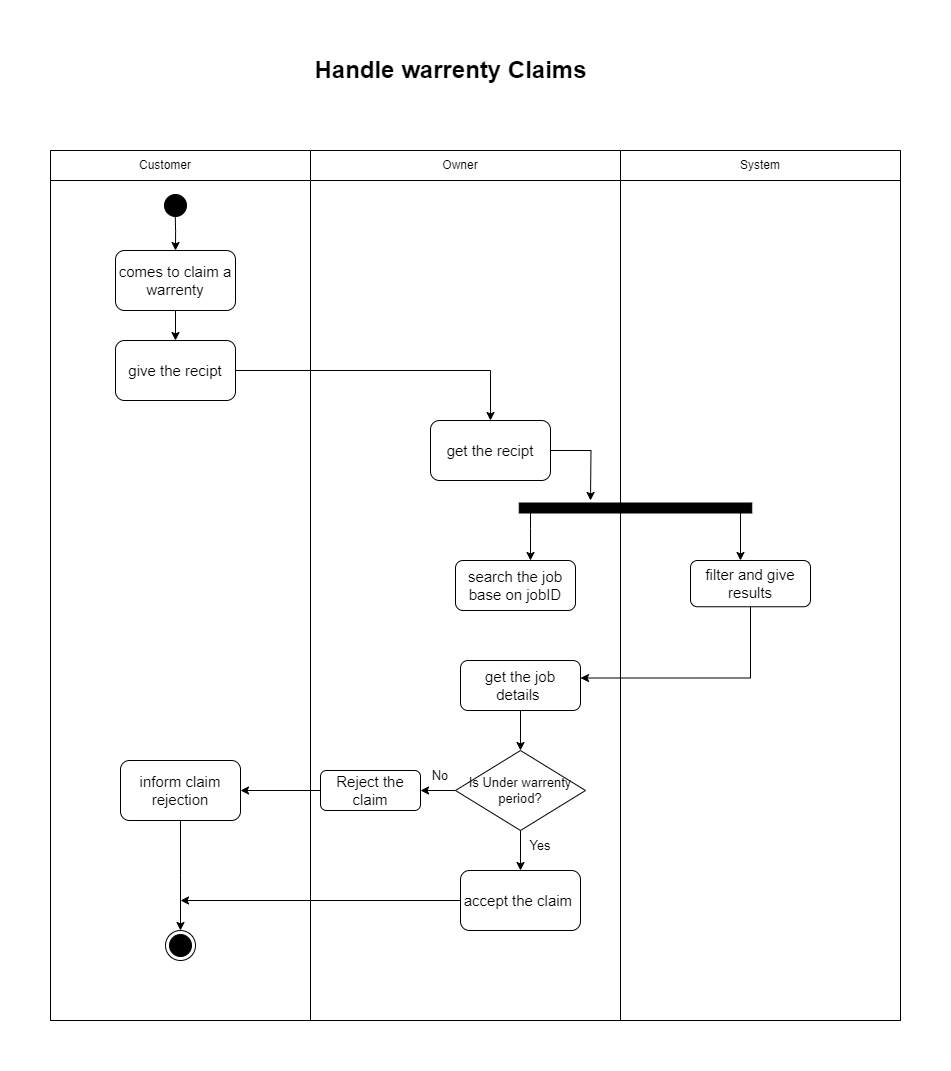

The diagram above was exported from draw.io. Its source (the exported page's mxGraphModel, read from the mxfile embedded in the PNG):
<mxGraphModel dx="1036" dy="606" grid="1" gridSize="10" guides="1" tooltips="1" connect="1" arrows="1" fold="1" page="1" pageScale="1" pageWidth="2336" pageHeight="1654" math="0" shadow="0">
  <root>
    <mxCell id="WIyWlLk6GJQsqaUBKTNV-0" />
    <mxCell id="WIyWlLk6GJQsqaUBKTNV-1" parent="WIyWlLk6GJQsqaUBKTNV-0" />
    <mxCell id="vifYI6iPifkTmy_7FJfX-0" value="" style="swimlane;childLayout=stackLayout;resizeParent=1;resizeParentMax=0;startSize=0;html=1;" parent="WIyWlLk6GJQsqaUBKTNV-1" vertex="1">
      <mxGeometry x="710.0000000000005" y="150" width="850" height="870" as="geometry" />
    </mxCell>
    <mxCell id="vifYI6iPifkTmy_7FJfX-1" value="Lane 1" style="swimlane;startSize=30;html=1;fontSize=13;" parent="vifYI6iPifkTmy_7FJfX-0" vertex="1">
      <mxGeometry width="570" height="870" as="geometry" />
    </mxCell>
    <mxCell id="vifYI6iPifkTmy_7FJfX-4" value="" style="ellipse;html=1;shape=startState;fillColor=#000000;strokeColor=#000000;" parent="vifYI6iPifkTmy_7FJfX-1" vertex="1">
      <mxGeometry x="109.99999999999955" y="40" width="30" height="30" as="geometry" />
    </mxCell>
    <mxCell id="vifYI6iPifkTmy_7FJfX-8" value="" style="edgeStyle=orthogonalEdgeStyle;rounded=0;orthogonalLoop=1;jettySize=auto;html=1;" parent="vifYI6iPifkTmy_7FJfX-1" source="vifYI6iPifkTmy_7FJfX-6" target="vifYI6iPifkTmy_7FJfX-7" edge="1">
      <mxGeometry relative="1" as="geometry" />
    </mxCell>
    <mxCell id="vifYI6iPifkTmy_7FJfX-6" value="comes to claim a warrenty" style="rounded=1;whiteSpace=wrap;html=1;fontSize=15;" parent="vifYI6iPifkTmy_7FJfX-1" vertex="1">
      <mxGeometry x="64.99999999999955" y="100" width="120" height="60" as="geometry" />
    </mxCell>
    <mxCell id="vifYI6iPifkTmy_7FJfX-7" value="give the recipt" style="rounded=1;whiteSpace=wrap;html=1;fontSize=15;" parent="vifYI6iPifkTmy_7FJfX-1" vertex="1">
      <mxGeometry x="64.99999999999955" y="190" width="120" height="60" as="geometry" />
    </mxCell>
    <mxCell id="vifYI6iPifkTmy_7FJfX-32" value="" style="edgeStyle=orthogonalEdgeStyle;rounded=0;orthogonalLoop=1;jettySize=auto;html=1;" parent="vifYI6iPifkTmy_7FJfX-1" source="vifYI6iPifkTmy_7FJfX-29" edge="1">
      <mxGeometry relative="1" as="geometry">
        <mxPoint x="130" y="780" as="targetPoint" />
      </mxGeometry>
    </mxCell>
    <mxCell id="vifYI6iPifkTmy_7FJfX-29" value="inform claim rejection" style="rounded=1;whiteSpace=wrap;html=1;fontSize=15;" parent="vifYI6iPifkTmy_7FJfX-1" vertex="1">
      <mxGeometry x="70" y="610" width="120" height="60" as="geometry" />
    </mxCell>
    <mxCell id="vifYI6iPifkTmy_7FJfX-33" value="" style="ellipse;html=1;shape=endState;fillColor=#000000;strokeColor=#000000;" parent="vifYI6iPifkTmy_7FJfX-1" vertex="1">
      <mxGeometry x="114.99999999999955" y="780" width="30" height="30" as="geometry" />
    </mxCell>
    <mxCell id="vifYI6iPifkTmy_7FJfX-2" value="" style="swimlane;startSize=30;html=1;" parent="vifYI6iPifkTmy_7FJfX-1" vertex="1">
      <mxGeometry x="260" width="310" height="870" as="geometry" />
    </mxCell>
    <mxCell id="vifYI6iPifkTmy_7FJfX-12" value="" style="edgeStyle=orthogonalEdgeStyle;rounded=0;orthogonalLoop=1;jettySize=auto;html=1;" parent="vifYI6iPifkTmy_7FJfX-2" source="vifYI6iPifkTmy_7FJfX-9" edge="1">
      <mxGeometry relative="1" as="geometry">
        <mxPoint x="279.99999999999955" y="350" as="targetPoint" />
      </mxGeometry>
    </mxCell>
    <mxCell id="vifYI6iPifkTmy_7FJfX-9" value="get the recipt" style="whiteSpace=wrap;html=1;rounded=1;fontSize=15;" parent="vifYI6iPifkTmy_7FJfX-2" vertex="1">
      <mxGeometry x="119.99999999999955" y="270" width="120" height="60" as="geometry" />
    </mxCell>
    <mxCell id="vifYI6iPifkTmy_7FJfX-11" value="search the job base on jobID" style="whiteSpace=wrap;html=1;rounded=1;fontSize=15;" parent="vifYI6iPifkTmy_7FJfX-2" vertex="1">
      <mxGeometry x="145" y="410" width="120" height="50" as="geometry" />
    </mxCell>
    <mxCell id="vifYI6iPifkTmy_7FJfX-26" value="" style="edgeStyle=orthogonalEdgeStyle;rounded=0;orthogonalLoop=1;jettySize=auto;html=1;" parent="vifYI6iPifkTmy_7FJfX-2" source="vifYI6iPifkTmy_7FJfX-19" target="vifYI6iPifkTmy_7FJfX-25" edge="1">
      <mxGeometry relative="1" as="geometry" />
    </mxCell>
    <mxCell id="vifYI6iPifkTmy_7FJfX-19" value="get the job details&amp;nbsp;" style="rounded=1;whiteSpace=wrap;html=1;fontSize=15;" parent="vifYI6iPifkTmy_7FJfX-2" vertex="1">
      <mxGeometry x="150" y="510.01" width="120" height="50" as="geometry" />
    </mxCell>
    <mxCell id="vifYI6iPifkTmy_7FJfX-28" value="" style="edgeStyle=orthogonalEdgeStyle;rounded=0;orthogonalLoop=1;jettySize=auto;html=1;" parent="vifYI6iPifkTmy_7FJfX-2" source="vifYI6iPifkTmy_7FJfX-25" target="vifYI6iPifkTmy_7FJfX-27" edge="1">
      <mxGeometry relative="1" as="geometry" />
    </mxCell>
    <mxCell id="vifYI6iPifkTmy_7FJfX-40" value="" style="edgeStyle=orthogonalEdgeStyle;rounded=0;orthogonalLoop=1;jettySize=auto;html=1;" parent="vifYI6iPifkTmy_7FJfX-2" source="vifYI6iPifkTmy_7FJfX-25" target="vifYI6iPifkTmy_7FJfX-39" edge="1">
      <mxGeometry relative="1" as="geometry" />
    </mxCell>
    <mxCell id="vifYI6iPifkTmy_7FJfX-25" value="Is Under warrenty period?" style="rhombus;whiteSpace=wrap;html=1;fontSize=13;" parent="vifYI6iPifkTmy_7FJfX-2" vertex="1">
      <mxGeometry x="145" y="600" width="130" height="80" as="geometry" />
    </mxCell>
    <mxCell id="vifYI6iPifkTmy_7FJfX-42" value="" style="edgeStyle=orthogonalEdgeStyle;rounded=0;orthogonalLoop=1;jettySize=auto;html=1;" parent="vifYI6iPifkTmy_7FJfX-2" source="vifYI6iPifkTmy_7FJfX-27" edge="1">
      <mxGeometry relative="1" as="geometry">
        <mxPoint x="-130.00000000000045" y="750" as="targetPoint" />
      </mxGeometry>
    </mxCell>
    <mxCell id="vifYI6iPifkTmy_7FJfX-27" value="accept the claim&amp;nbsp;" style="rounded=1;whiteSpace=wrap;html=1;fontSize=15;" parent="vifYI6iPifkTmy_7FJfX-2" vertex="1">
      <mxGeometry x="150" y="720" width="120" height="60" as="geometry" />
    </mxCell>
    <mxCell id="vifYI6iPifkTmy_7FJfX-35" value="Yes" style="text;html=1;strokeColor=none;fillColor=none;align=center;verticalAlign=middle;whiteSpace=wrap;rounded=0;fontSize=13;" parent="vifYI6iPifkTmy_7FJfX-2" vertex="1">
      <mxGeometry x="199.99999999999955" y="680" width="60" height="30" as="geometry" />
    </mxCell>
    <mxCell id="vifYI6iPifkTmy_7FJfX-39" value="Reject the claim" style="rounded=1;whiteSpace=wrap;html=1;fontSize=15;" parent="vifYI6iPifkTmy_7FJfX-2" vertex="1">
      <mxGeometry x="10" y="620" width="100" height="40" as="geometry" />
    </mxCell>
    <mxCell id="vifYI6iPifkTmy_7FJfX-44" value="No" style="text;html=1;strokeColor=none;fillColor=none;align=center;verticalAlign=middle;whiteSpace=wrap;rounded=0;fontSize=13;" parent="vifYI6iPifkTmy_7FJfX-2" vertex="1">
      <mxGeometry x="99.99999999999955" y="610" width="60" height="30" as="geometry" />
    </mxCell>
    <mxCell id="vifYI6iPifkTmy_7FJfX-50" value="Owner" style="text;html=1;strokeColor=none;fillColor=none;align=center;verticalAlign=middle;whiteSpace=wrap;rounded=0;" parent="vifYI6iPifkTmy_7FJfX-2" vertex="1">
      <mxGeometry x="119.99999999999955" width="60" height="30" as="geometry" />
    </mxCell>
    <mxCell id="vifYI6iPifkTmy_7FJfX-10" value="" style="edgeStyle=orthogonalEdgeStyle;rounded=0;orthogonalLoop=1;jettySize=auto;html=1;" parent="vifYI6iPifkTmy_7FJfX-1" source="vifYI6iPifkTmy_7FJfX-7" target="vifYI6iPifkTmy_7FJfX-9" edge="1">
      <mxGeometry relative="1" as="geometry" />
    </mxCell>
    <mxCell id="vifYI6iPifkTmy_7FJfX-43" value="" style="edgeStyle=orthogonalEdgeStyle;rounded=0;orthogonalLoop=1;jettySize=auto;html=1;" parent="vifYI6iPifkTmy_7FJfX-1" source="vifYI6iPifkTmy_7FJfX-39" target="vifYI6iPifkTmy_7FJfX-29" edge="1">
      <mxGeometry relative="1" as="geometry" />
    </mxCell>
    <mxCell id="vifYI6iPifkTmy_7FJfX-46" value="" style="edgeStyle=orthogonalEdgeStyle;rounded=0;orthogonalLoop=1;jettySize=auto;html=1;entryX=0.5;entryY=0;entryDx=0;entryDy=0;" parent="vifYI6iPifkTmy_7FJfX-1" target="vifYI6iPifkTmy_7FJfX-6" edge="1">
      <mxGeometry relative="1" as="geometry">
        <mxPoint x="124.63999999999999" y="60" as="sourcePoint" />
        <mxPoint x="124.63999999999953" y="80" as="targetPoint" />
        <Array as="points" />
      </mxGeometry>
    </mxCell>
    <mxCell id="vifYI6iPifkTmy_7FJfX-48" value="Customer" style="text;html=1;strokeColor=none;fillColor=none;align=center;verticalAlign=middle;whiteSpace=wrap;rounded=0;" parent="vifYI6iPifkTmy_7FJfX-1" vertex="1">
      <mxGeometry x="84.99999999999955" width="60" height="30" as="geometry" />
    </mxCell>
    <mxCell id="vifYI6iPifkTmy_7FJfX-3" value="" style="swimlane;startSize=30;html=1;" parent="vifYI6iPifkTmy_7FJfX-0" vertex="1">
      <mxGeometry x="570" width="280" height="870" as="geometry" />
    </mxCell>
    <mxCell id="vifYI6iPifkTmy_7FJfX-13" value="filter and give results" style="whiteSpace=wrap;html=1;rounded=1;fontSize=15;" parent="vifYI6iPifkTmy_7FJfX-3" vertex="1">
      <mxGeometry x="70" y="410" width="120" height="46.25" as="geometry" />
    </mxCell>
    <mxCell id="vifYI6iPifkTmy_7FJfX-17" value="" style="edgeStyle=orthogonalEdgeStyle;rounded=0;orthogonalLoop=1;jettySize=auto;html=1;curved=0;" parent="vifYI6iPifkTmy_7FJfX-3" source="vifYI6iPifkTmy_7FJfX-16" target="vifYI6iPifkTmy_7FJfX-13" edge="1">
      <mxGeometry relative="1" as="geometry">
        <Array as="points">
          <mxPoint x="120" y="358" />
        </Array>
      </mxGeometry>
    </mxCell>
    <mxCell id="vifYI6iPifkTmy_7FJfX-16" value="" style="html=1;points=[[0,0,0,0,5],[0,1,0,0,-5],[1,0,0,0,5],[1,1,0,0,-5]];perimeter=orthogonalPerimeter;outlineConnect=0;targetShapes=umlLifeline;portConstraint=eastwest;newEdgeStyle={&quot;curved&quot;:0,&quot;rounded&quot;:0};rotation=-90;fillColor=#000000;" parent="vifYI6iPifkTmy_7FJfX-3" vertex="1">
      <mxGeometry x="10" y="241.25" width="10" height="232.5" as="geometry" />
    </mxCell>
    <mxCell id="vifYI6iPifkTmy_7FJfX-49" value="System" style="text;html=1;strokeColor=none;fillColor=none;align=center;verticalAlign=middle;whiteSpace=wrap;rounded=0;" parent="vifYI6iPifkTmy_7FJfX-3" vertex="1">
      <mxGeometry x="109.99999999999955" width="60" height="30" as="geometry" />
    </mxCell>
    <mxCell id="vifYI6iPifkTmy_7FJfX-20" value="" style="edgeStyle=orthogonalEdgeStyle;rounded=0;orthogonalLoop=1;jettySize=auto;html=1;exitX=0.5;exitY=1;exitDx=0;exitDy=0;" parent="vifYI6iPifkTmy_7FJfX-3" source="vifYI6iPifkTmy_7FJfX-13" edge="1">
      <mxGeometry relative="1" as="geometry">
        <mxPoint x="129.99999999999955" y="473.75" as="sourcePoint" />
        <mxPoint x="-40" y="527.51" as="targetPoint" />
        <Array as="points">
          <mxPoint x="130" y="528" />
        </Array>
      </mxGeometry>
    </mxCell>
    <mxCell id="vifYI6iPifkTmy_7FJfX-18" value="" style="edgeStyle=orthogonalEdgeStyle;rounded=0;orthogonalLoop=1;jettySize=auto;html=1;curved=0;" parent="vifYI6iPifkTmy_7FJfX-0" source="vifYI6iPifkTmy_7FJfX-16" target="vifYI6iPifkTmy_7FJfX-11" edge="1">
      <mxGeometry relative="1" as="geometry">
        <mxPoint x="439.99999999999955" y="390" as="sourcePoint" />
        <Array as="points">
          <mxPoint x="480" y="378" />
        </Array>
      </mxGeometry>
    </mxCell>
    <mxCell id="vifYI6iPifkTmy_7FJfX-52" value="Handle warrenty Claims" style="text;strokeColor=none;fillColor=none;html=1;fontSize=24;fontStyle=1;verticalAlign=middle;align=center;" parent="WIyWlLk6GJQsqaUBKTNV-1" vertex="1">
      <mxGeometry x="1060" y="50" width="100" height="40" as="geometry" />
    </mxCell>
  </root>
</mxGraphModel>